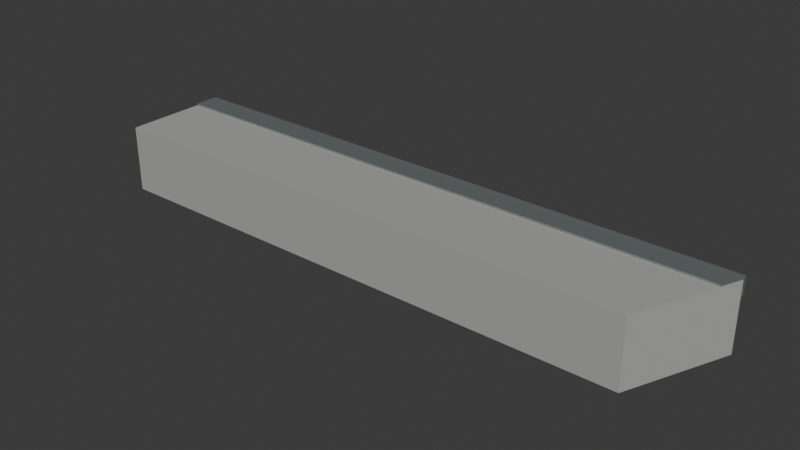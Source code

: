 # Source: quay_edge_mitre_right.blend  (saved by Blender 5.2.45; exported with 4.5.12 LTS)
import bpy
from mathutils import Matrix  # noqa: F401  (used for matrix-valued properties, if any)

bpy.ops.wm.read_factory_settings(use_empty=True)
scene = bpy.context.scene
scene.name = 'Scene'

# ---- collections
col_collection = bpy.data.collections.new('Collection'); scene.collection.children.link(col_collection)

# ---- materials (node trees are filled in below, after node groups)
mat_concrete = bpy.data.materials.new('Concrete')
mat_concrete.diffuse_color = (0.39, 0.4, 0.37, 1.0)
mat_galvanized = bpy.data.materials.new('Galvanized')
mat_galvanized.diffuse_color = (0.41, 0.46, 0.46, 1.0)

# ---- material node trees
mat_concrete.use_nodes = True; mat_concrete.node_tree.nodes.clear()
_N = mat_concrete.node_tree.nodes; _L = mat_concrete.node_tree.links
n0 = _N.new('ShaderNodeBsdfPrincipled'); n0.name = 'Principled BSDF'; n0.location = (-200, 100)
n0.inputs[0].default_value = (0.39, 0.4, 0.37, 1.0)
n0.inputs[2].default_value = 0.94
n0.inputs[10].default_value = 0.005
n1 = _N.new('ShaderNodeOutputMaterial'); n1.name = 'Material Output'; n1.location = (200, 100)
_L.new(n0.outputs[0], n1.inputs[0])
n1.is_active_output = True
mat_galvanized.use_nodes = True; mat_galvanized.node_tree.nodes.clear()
_N = mat_galvanized.node_tree.nodes; _L = mat_galvanized.node_tree.links
n0 = _N.new('ShaderNodeBsdfPrincipled'); n0.name = 'Principled BSDF'; n0.location = (-200, 100)
n0.inputs[0].default_value = (0.41, 0.46, 0.46, 1.0)
n0.inputs[1].default_value = 0.74
n0.inputs[2].default_value = 0.42
n0.inputs[10].default_value = 0.005
n1 = _N.new('ShaderNodeOutputMaterial'); n1.name = 'Material Output'; n1.location = (200, 100)
_L.new(n0.outputs[0], n1.inputs[0])
n1.is_active_output = True

# ---- world
world_world = bpy.data.worlds.new('World'); scene.world = world_world
world_world.use_nodes = True; world_world.node_tree.nodes.clear()
_N = world_world.node_tree.nodes; _L = world_world.node_tree.links
n0 = _N.new('ShaderNodeOutputWorld'); n0.name = 'World Output'; n0.location = (200, 100)
n1 = _N.new('ShaderNodeBackground'); n1.name = 'Background'; n1.location = (-200, 100)
n1.inputs[0].default_value = (0.05088, 0.05088, 0.05088, 1.0)
_L.new(n1.outputs[0], n0.inputs[0])
n0.is_active_output = True
world_world.color = (0.05088, 0.05088, 0.05088)
world_world.sun_shadow_jitter_overblur = 0.0

# ---- meshes
me_mitred_precast_coping_003 = bpy.data.meshes.new('Mitred precast coping.003')
me_mitred_precast_coping_003.from_pydata([(-2.0, 0.0, -0.44), (2.0, 0.0, -0.44), (1.718, -0.68, -0.44), (-2.0, -0.68, -0.44), (-2.0, 0.0, 0.012), (2.0, 0.0, 0.012), (1.718, -0.68, 0.012), (-2.0, -0.68, 0.012), (-2.0, 0.0, 0.014), (2.0, 0.0, 0.014), (1.942, -0.14, 0.014), (-2.0, -0.14, 0.014), (-2.0, 0.0, 0.024), (2.0, 0.0, 0.024), (1.942, -0.14, 0.024), (-2.0, -0.14, 0.024), (-1.998, 0.002, -0.096), (-1.998, 0.0, -0.094), (-2.0, 0.002, -0.094), (-1.998, 0.0005858, -0.09541), (-1.999, 0.0008453, -0.09515), (-1.999, 0.0005858, -0.094), (-1.999, 0.002, -0.09541), (-1.998, 0.0, 0.022), (-1.998, 0.002, 0.024), (-2.0, 0.002, 0.022), (-1.998, 0.0005858, 0.02341), (-1.999, 0.0008453, 0.02315), (-1.999, 0.002, 0.02341), (-1.999, 0.0005858, 0.022), (-1.998, 0.03, -0.096), (-2.0, 0.03, -0.094), (-1.998, 0.032, -0.094), (-1.999, 0.03, -0.09541), (-1.999, 0.03115, -0.09515), (-1.999, 0.03141, -0.094), (-1.998, 0.03141, -0.09541), (-1.998, 0.03, 0.024), (-1.998, 0.032, 0.022), (-2.0, 0.03, 0.022), (-1.998, 0.03141, 0.02341), (-1.999, 0.03115, 0.02315), (-1.999, 0.03141, 0.022), (-1.999, 0.03, 0.02341), (1.998, 0.002, -0.096), (2.0, 0.002, -0.094), (1.998, 0.0, -0.094), (1.999, 0.002, -0.09541), (1.999, 0.0008453, -0.09515), (1.999, 0.0005858, -0.094), (1.998, 0.0005858, -0.09541), (1.998, 0.002, 0.024), (1.998, 0.0, 0.022), (2.0, 0.002, 0.022), (1.998, 0.0005858, 0.02341), (1.999, 0.0008453, 0.02315), (1.999, 0.0005858, 0.022), (1.999, 0.002, 0.02341), (1.998, 0.03, -0.096), (1.998, 0.032, -0.094), (2.0, 0.03, -0.094), (1.998, 0.03141, -0.09541), (1.999, 0.03115, -0.09515), (1.999, 0.03141, -0.094), (1.999, 0.03, -0.09541), (1.998, 0.03, 0.024), (2.0, 0.03, 0.022), (1.998, 0.032, 0.022), (1.999, 0.03, 0.02341), (1.999, 0.03115, 0.02315), (1.999, 0.03141, 0.022), (1.998, 0.03141, 0.02341), (-1.5, 0.032, -0.0505), (-1.5, 0.037, -0.0505), (-1.507, 0.032, -0.05198), (-1.507, 0.037, -0.05198), (-1.514, 0.032, -0.05621), (-1.514, 0.037, -0.05621), (-1.518, 0.032, -0.06254), (-1.518, 0.037, -0.06254), (-1.52, 0.032, -0.07), (-1.52, 0.037, -0.07), (-1.518, 0.032, -0.07746), (-1.518, 0.037, -0.07746), (-1.514, 0.032, -0.08379), (-1.514, 0.037, -0.08379), (-1.507, 0.032, -0.08802), (-1.507, 0.037, -0.08802), (-1.5, 0.032, -0.0895), (-1.5, 0.037, -0.0895), (-1.493, 0.032, -0.08802), (-1.493, 0.037, -0.08802), (-1.486, 0.032, -0.08379), (-1.486, 0.037, -0.08379), (-1.482, 0.032, -0.07746), (-1.482, 0.037, -0.07746), (-1.48, 0.032, -0.07), (-1.48, 0.037, -0.07), (-1.482, 0.032, -0.06254), (-1.482, 0.037, -0.06254), (-1.486, 0.032, -0.05621), (-1.486, 0.037, -0.05621), (-1.493, 0.032, -0.05198), (-1.493, 0.037, -0.05198), (-1.5, 0.037, -0.057), (-1.5, 0.05, -0.057), (-1.511, 0.037, -0.0635), (-1.511, 0.05, -0.0635), (-1.511, 0.037, -0.0765), (-1.511, 0.05, -0.0765), (-1.5, 0.037, -0.083), (-1.5, 0.05, -0.083), (-1.489, 0.037, -0.0765), (-1.489, 0.05, -0.0765), (-1.489, 0.037, -0.0635), (-1.489, 0.05, -0.0635), (-0.5, 0.032, -0.0505), (-0.5, 0.037, -0.0505), (-0.5075, 0.032, -0.05198), (-0.5075, 0.037, -0.05198), (-0.5138, 0.032, -0.05621), (-0.5138, 0.037, -0.05621), (-0.518, 0.032, -0.06254), (-0.518, 0.037, -0.06254), (-0.5195, 0.032, -0.07), (-0.5195, 0.037, -0.07), (-0.518, 0.032, -0.07746), (-0.518, 0.037, -0.07746), (-0.5138, 0.032, -0.08379), (-0.5138, 0.037, -0.08379), (-0.5075, 0.032, -0.08802), (-0.5075, 0.037, -0.08802), (-0.5, 0.032, -0.0895), (-0.5, 0.037, -0.0895), (-0.4925, 0.032, -0.08802), (-0.4925, 0.037, -0.08802), (-0.4862, 0.032, -0.08379), (-0.4862, 0.037, -0.08379), (-0.482, 0.032, -0.07746), (-0.482, 0.037, -0.07746), (-0.4805, 0.032, -0.07), (-0.4805, 0.037, -0.07), (-0.482, 0.032, -0.06254), (-0.482, 0.037, -0.06254), (-0.4862, 0.032, -0.05621), (-0.4862, 0.037, -0.05621), (-0.4925, 0.032, -0.05198), (-0.4925, 0.037, -0.05198), (-0.5, 0.037, -0.057), (-0.5, 0.05, -0.057), (-0.5113, 0.037, -0.0635), (-0.5113, 0.05, -0.0635), (-0.5113, 0.037, -0.0765), (-0.5113, 0.05, -0.0765), (-0.5, 0.037, -0.083), (-0.5, 0.05, -0.083), (-0.4887, 0.037, -0.0765), (-0.4887, 0.05, -0.0765), (-0.4887, 0.037, -0.0635), (-0.4887, 0.05, -0.0635), (0.5, 0.032, -0.0505), (0.5, 0.037, -0.0505), (0.4925, 0.032, -0.05198), (0.4925, 0.037, -0.05198), (0.4862, 0.032, -0.05621), (0.4862, 0.037, -0.05621), (0.482, 0.032, -0.06254), (0.482, 0.037, -0.06254), (0.4805, 0.032, -0.07), (0.4805, 0.037, -0.07), (0.482, 0.032, -0.07746), (0.482, 0.037, -0.07746), (0.4862, 0.032, -0.08379), (0.4862, 0.037, -0.08379), (0.4925, 0.032, -0.08802), (0.4925, 0.037, -0.08802), (0.5, 0.032, -0.0895), (0.5, 0.037, -0.0895), (0.5075, 0.032, -0.08802), (0.5075, 0.037, -0.08802), (0.5138, 0.032, -0.08379), (0.5138, 0.037, -0.08379), (0.518, 0.032, -0.07746), (0.518, 0.037, -0.07746), (0.5195, 0.032, -0.07), (0.5195, 0.037, -0.07), (0.518, 0.032, -0.06254), (0.518, 0.037, -0.06254), (0.5138, 0.032, -0.05621), (0.5138, 0.037, -0.05621), (0.5075, 0.032, -0.05198), (0.5075, 0.037, -0.05198), (0.5, 0.037, -0.057), (0.5, 0.05, -0.057), (0.4887, 0.037, -0.0635), (0.4887, 0.05, -0.0635), (0.4887, 0.037, -0.0765), (0.4887, 0.05, -0.0765), (0.5, 0.037, -0.083), (0.5, 0.05, -0.083), (0.5113, 0.037, -0.0765), (0.5113, 0.05, -0.0765), (0.5113, 0.037, -0.0635), (0.5113, 0.05, -0.0635), (1.5, 0.032, -0.0505), (1.5, 0.037, -0.0505), (1.493, 0.032, -0.05198), (1.493, 0.037, -0.05198), (1.486, 0.032, -0.05621), (1.486, 0.037, -0.05621), (1.482, 0.032, -0.06254), (1.482, 0.037, -0.06254), (1.48, 0.032, -0.07), (1.48, 0.037, -0.07), (1.482, 0.032, -0.07746), (1.482, 0.037, -0.07746), (1.486, 0.032, -0.08379), (1.486, 0.037, -0.08379), (1.493, 0.032, -0.08802), (1.493, 0.037, -0.08802), (1.5, 0.032, -0.0895), (1.5, 0.037, -0.0895), (1.507, 0.032, -0.08802), (1.507, 0.037, -0.08802), (1.514, 0.032, -0.08379), (1.514, 0.037, -0.08379), (1.518, 0.032, -0.07746), (1.518, 0.037, -0.07746), (1.52, 0.032, -0.07), (1.52, 0.037, -0.07), (1.518, 0.032, -0.06254), (1.518, 0.037, -0.06254), (1.514, 0.032, -0.05621), (1.514, 0.037, -0.05621), (1.507, 0.032, -0.05198), (1.507, 0.037, -0.05198), (1.5, 0.037, -0.057), (1.5, 0.05, -0.057), (1.489, 0.037, -0.0635), (1.489, 0.05, -0.0635), (1.489, 0.037, -0.0765), (1.489, 0.05, -0.0765), (1.5, 0.037, -0.083), (1.5, 0.05, -0.083), (1.511, 0.037, -0.0765), (1.511, 0.05, -0.0765), (1.511, 0.037, -0.0635), (1.511, 0.05, -0.0635)], [], [(0, 1, 2, 3), (7, 6, 5, 4), (0, 4, 5, 1), (1, 5, 6, 2), (2, 6, 7, 3), (3, 7, 4, 0), (8, 9, 10, 11), (15, 14, 13, 12), (8, 12, 13, 9), (9, 13, 14, 10), (10, 14, 15, 11), (11, 15, 12, 8), (16, 19, 20, 22), (17, 21, 20, 19), (18, 22, 20, 21), (23, 26, 27, 29), (24, 28, 27, 26), (25, 29, 27, 28), (30, 33, 34, 36), (31, 35, 34, 33), (32, 36, 34, 35), (37, 40, 41, 43), (38, 42, 41, 40), (39, 43, 41, 42), (44, 47, 48, 50), (45, 49, 48, 47), (46, 50, 48, 49), (51, 54, 55, 57), (52, 56, 55, 54), (53, 57, 55, 56), (58, 61, 62, 64), (59, 63, 62, 61), (60, 64, 62, 63), (65, 68, 69, 71), (66, 70, 69, 68), (67, 71, 69, 70), (30, 16, 22, 33), (33, 22, 18, 31), (17, 23, 29, 21), (21, 29, 25, 18), (24, 37, 43, 28), (28, 43, 39, 25), (38, 32, 35, 42), (42, 35, 31, 39), (58, 30, 36, 61), (61, 36, 32, 59), (37, 65, 71, 40), (40, 71, 67, 38), (66, 60, 63, 70), (70, 63, 59, 67), (44, 58, 64, 47), (47, 64, 60, 45), (65, 51, 57, 68), (68, 57, 53, 66), (52, 46, 49, 56), (56, 49, 45, 53), (16, 44, 50, 19), (19, 50, 46, 17), (51, 24, 26, 54), (54, 26, 23, 52), (30, 58, 44, 16), (18, 25, 39, 31), (46, 52, 23, 17), (65, 37, 24, 51), (32, 38, 67, 59), (60, 66, 53, 45), (72, 73, 75, 74), (74, 75, 77, 76), (76, 77, 79, 78), (78, 79, 81, 80), (80, 81, 83, 82), (82, 83, 85, 84), (84, 85, 87, 86), (86, 87, 89, 88), (88, 89, 91, 90), (90, 91, 93, 92), (92, 93, 95, 94), (94, 95, 97, 96), (96, 97, 99, 98), (98, 99, 101, 100), (75, 73, 103, 101, 99, 97, 95, 93, 91, 89, 87, 85, 83, 81, 79, 77), (100, 101, 103, 102), (102, 103, 73, 72), (72, 74, 76, 78, 80, 82, 84, 86, 88, 90, 92, 94, 96, 98, 100, 102), (104, 105, 107, 106), (106, 107, 109, 108), (108, 109, 111, 110), (110, 111, 113, 112), (107, 105, 115, 113, 111, 109), (112, 113, 115, 114), (114, 115, 105, 104), (104, 106, 108, 110, 112, 114), (116, 117, 119, 118), (118, 119, 121, 120), (120, 121, 123, 122), (122, 123, 125, 124), (124, 125, 127, 126), (126, 127, 129, 128), (128, 129, 131, 130), (130, 131, 133, 132), (132, 133, 135, 134), (134, 135, 137, 136), (136, 137, 139, 138), (138, 139, 141, 140), (140, 141, 143, 142), (142, 143, 145, 144), (119, 117, 147, 145, 143, 141, 139, 137, 135, 133, 131, 129, 127, 125, 123, 121), (144, 145, 147, 146), (146, 147, 117, 116), (116, 118, 120, 122, 124, 126, 128, 130, 132, 134, 136, 138, 140, 142, 144, 146), (148, 149, 151, 150), (150, 151, 153, 152), (152, 153, 155, 154), (154, 155, 157, 156), (151, 149, 159, 157, 155, 153), (156, 157, 159, 158), (158, 159, 149, 148), (148, 150, 152, 154, 156, 158), (160, 161, 163, 162), (162, 163, 165, 164), (164, 165, 167, 166), (166, 167, 169, 168), (168, 169, 171, 170), (170, 171, 173, 172), (172, 173, 175, 174), (174, 175, 177, 176), (176, 177, 179, 178), (178, 179, 181, 180), (180, 181, 183, 182), (182, 183, 185, 184), (184, 185, 187, 186), (186, 187, 189, 188), (163, 161, 191, 189, 187, 185, 183, 181, 179, 177, 175, 173, 171, 169, 167, 165), (188, 189, 191, 190), (190, 191, 161, 160), (160, 162, 164, 166, 168, 170, 172, 174, 176, 178, 180, 182, 184, 186, 188, 190), (192, 193, 195, 194), (194, 195, 197, 196), (196, 197, 199, 198), (198, 199, 201, 200), (195, 193, 203, 201, 199, 197), (200, 201, 203, 202), (202, 203, 193, 192), (192, 194, 196, 198, 200, 202), (204, 205, 207, 206), (206, 207, 209, 208), (208, 209, 211, 210), (210, 211, 213, 212), (212, 213, 215, 214), (214, 215, 217, 216), (216, 217, 219, 218), (218, 219, 221, 220), (220, 221, 223, 222), (222, 223, 225, 224), (224, 225, 227, 226), (226, 227, 229, 228), (228, 229, 231, 230), (230, 231, 233, 232), (207, 205, 235, 233, 231, 229, 227, 225, 223, 221, 219, 217, 215, 213, 211, 209), (232, 233, 235, 234), (234, 235, 205, 204), (204, 206, 208, 210, 212, 214, 216, 218, 220, 222, 224, 226, 228, 230, 232, 234), (236, 237, 239, 238), (238, 239, 241, 240), (240, 241, 243, 242), (242, 243, 245, 244), (239, 237, 247, 245, 243, 241), (244, 245, 247, 246), (246, 247, 237, 236), (236, 238, 240, 242, 244, 246)])
me_mitred_precast_coping_003.polygons.foreach_set('use_smooth', [0, 0, 0, 0, 0, 0, 0, 0, 0, 0, 0, 0, 0, 0, 0, 0, 0, 0, 0, 0, 0, 0, 0, 0, 0, 0, 0, 0, 0, 0, 0, 0, 0, 0, 0, 0, 0, 0, 0, 0, 0, 0, 0, 0, 0, 0, 0, 0, 0, 0, 0, 0, 0, 0, 0, 0, 0, 0, 0, 0, 0, 0, 0, 0, 0, 0, 1, 1, 1, 1, 1, 1, 1, 1, 1, 1, 1, 1, 1, 1, 0, 1, 1, 0, 1, 1, 1, 1, 0, 1, 1, 0, 1, 1, 1, 1, 1, 1, 1, 1, 1, 1, 1, 1, 1, 1, 0, 1, 1, 0, 1, 1, 1, 1, 0, 1, 1, 0, 1, 1, 1, 1, 1, 1, 1, 1, 1, 1, 1, 1, 1, 1, 0, 1, 1, 0, 1, 1, 1, 1, 0, 1, 1, 0, 1, 1, 1, 1, 1, 1, 1, 1, 1, 1, 1, 1, 1, 1, 0, 1, 1, 0, 1, 1, 1, 1, 0, 1, 1, 0])
me_mitred_precast_coping_003.polygons.foreach_set('material_index', [0, 0, 0, 0, 0, 0, 1, 1, 1, 1, 1, 1, 1, 1, 1, 1, 1, 1, 1, 1, 1, 1, 1, 1, 1, 1, 1, 1, 1, 1, 1, 1, 1, 1, 1, 1, 1, 1, 1, 1, 1, 1, 1, 1, 1, 1, 1, 1, 1, 1, 1, 1, 1, 1, 1, 1, 1, 1, 1, 1, 1, 1, 1, 1, 1, 1, 1, 1, 1, 1, 1, 1, 1, 1, 1, 1, 1, 1, 1, 1, 1, 1, 1, 1, 1, 1, 1, 1, 1, 1, 1, 1, 1, 1, 1, 1, 1, 1, 1, 1, 1, 1, 1, 1, 1, 1, 1, 1, 1, 1, 1, 1, 1, 1, 1, 1, 1, 1, 1, 1, 1, 1, 1, 1, 1, 1, 1, 1, 1, 1, 1, 1, 1, 1, 1, 1, 1, 1, 1, 1, 1, 1, 1, 1, 1, 1, 1, 1, 1, 1, 1, 1, 1, 1, 1, 1, 1, 1, 1, 1, 1, 1, 1, 1, 1, 1, 1, 1, 1, 1])
_uv = me_mitred_precast_coping_003.uv_layers.new(name='UVMap')
_uv.uv.foreach_set('vector', [-1.5, 0.815, 2.5, 0.815, 2.218, 0.135, -1.5, 0.135, -1.5, 0.135, 2.218, 0.135, 2.5, 0.815, -1.5, 0.815, -1.5, 0.268, -1.5, 0.72, 2.5, 0.72, 2.5, 0.268, 0.815, 0.268, 0.815, 0.72, 0.135, 0.72, 0.135, 0.268, 2.218, 0.268, 2.218, 0.72, -1.5, 0.72, -1.5, 0.268, 0.135, 0.268, 0.135, 0.72, 0.815, 0.72, 0.815, 0.268, -1.5, 0.815, 2.5, 0.815, 2.442, 0.675, -1.5, 0.675, -1.5, 0.675, 2.442, 0.675, 2.5, 0.815, -1.5, 0.815, -1.5, 0.722, -1.5, 0.732, 2.5, 0.732, 2.5, 0.722, 0.815, 0.722, 0.815, 0.732, 0.675, 0.732, 0.675, 0.722, 2.442, 0.722, 2.442, 0.732, -1.5, 0.732, -1.5, 0.722, 0.675, 0.722, 0.675, 0.732, 0.815, 0.732, 0.815, 0.722, -1.498, 0.817, -1.498, 0.8156, -1.499, 0.8158, -1.499, 0.817, -1.498, 0.614, -1.499, 0.614, -1.499, 0.6128, -1.498, 0.6126, 0.817, 0.614, 0.817, 0.6126, 0.8158, 0.6128, 0.8156, 0.614, -1.498, 0.73, -1.498, 0.7314, -1.499, 0.7312, -1.499, 0.73, -1.498, 0.817, -1.499, 0.817, -1.499, 0.8158, -1.498, 0.8156, 0.817, 0.73, 0.8156, 0.73, 0.8158, 0.7312, 0.817, 0.7314, -1.498, 0.845, -1.499, 0.845, -1.499, 0.8462, -1.498, 0.8464, 0.845, 0.614, 0.8464, 0.614, 0.8462, 0.6128, 0.845, 0.6126, -1.498, 0.614, -1.498, 0.6126, -1.499, 0.6128, -1.499, 0.614, -1.498, 0.845, -1.498, 0.8464, -1.499, 0.8462, -1.499, 0.845, -1.498, 0.73, -1.499, 0.73, -1.499, 0.7312, -1.498, 0.7314, 0.845, 0.73, 0.845, 0.7314, 0.8462, 0.7312, 0.8464, 0.73, 2.498, 0.817, 2.499, 0.817, 2.499, 0.8158, 2.498, 0.8156, 0.817, 0.614, 0.8156, 0.614, 0.8158, 0.6128, 0.817, 0.6126, 2.498, 0.614, 2.498, 0.6126, 2.499, 0.6128, 2.499, 0.614, 2.498, 0.817, 2.498, 0.8156, 2.499, 0.8158, 2.499, 0.817, 2.498, 0.73, 2.499, 0.73, 2.499, 0.7312, 2.498, 0.7314, 0.817, 0.73, 0.817, 0.7314, 0.8158, 0.7312, 0.8156, 0.73, 2.498, 0.845, 2.498, 0.8464, 2.499, 0.8462, 2.499, 0.845, 2.498, 0.614, 2.499, 0.614, 2.499, 0.6128, 2.498, 0.6126, 0.845, 0.614, 0.845, 0.6126, 0.8462, 0.6128, 0.8464, 0.614, 2.498, 0.845, 2.499, 0.845, 2.499, 0.8462, 2.498, 0.8464, 0.845, 0.73, 0.8464, 0.73, 0.8462, 0.7312, 0.845, 0.7314, 2.498, 0.73, 2.498, 0.7314, 2.499, 0.7312, 2.499, 0.73, -1.498, 0.845, -1.498, 0.817, -1.499, 0.817, -1.499, 0.845, 0.845, 0.6126, 0.817, 0.6126, 0.817, 0.614, 0.845, 0.614, -1.498, 0.614, -1.498, 0.73, -1.499, 0.73, -1.499, 0.614, 0.8156, 0.614, 0.8156, 0.73, 0.817, 0.73, 0.817, 0.614, -1.498, 0.817, -1.498, 0.845, -1.499, 0.845, -1.499, 0.817, 0.817, 0.7314, 0.845, 0.7314, 0.845, 0.73, 0.817, 0.73, -1.498, 0.73, -1.498, 0.614, -1.499, 0.614, -1.499, 0.73, 0.8464, 0.73, 0.8464, 0.614, 0.845, 0.614, 0.845, 0.73, 2.498, 0.845, -1.498, 0.845, -1.498, 0.8464, 2.498, 0.8464, 2.498, 0.6126, -1.498, 0.6126, -1.498, 0.614, 2.498, 0.614, -1.498, 0.845, 2.498, 0.845, 2.498, 0.8464, -1.498, 0.8464, -1.498, 0.7314, 2.498, 0.7314, 2.498, 0.73, -1.498, 0.73, 0.845, 0.73, 0.845, 0.614, 0.8464, 0.614, 0.8464, 0.73, 2.499, 0.73, 2.499, 0.614, 2.498, 0.614, 2.498, 0.73, 2.498, 0.817, 2.498, 0.845, 2.499, 0.845, 2.499, 0.817, 0.817, 0.6126, 0.845, 0.6126, 0.845, 0.614, 0.817, 0.614, 2.498, 0.845, 2.498, 0.817, 2.499, 0.817, 2.499, 0.845, 0.845, 0.7314, 0.817, 0.7314, 0.817, 0.73, 0.845, 0.73, 2.498, 0.73, 2.498, 0.614, 2.499, 0.614, 2.499, 0.73, 0.8156, 0.73, 0.8156, 0.614, 0.817, 0.614, 0.817, 0.73, -1.498, 0.817, 2.498, 0.817, 2.498, 0.8156, -1.498, 0.8156, -1.498, 0.6126, 2.498, 0.6126, 2.498, 0.614, -1.498, 0.614, 2.498, 0.817, -1.498, 0.817, -1.498, 0.8156, 2.498, 0.8156, 2.498, 0.7314, -1.498, 0.7314, -1.498, 0.73, 2.498, 0.73, -1.498, 0.845, 2.498, 0.845, 2.498, 0.817, -1.498, 0.817, 0.817, 0.614, 0.817, 0.73, 0.845, 0.73, 0.845, 0.614, 2.498, 0.614, 2.498, 0.73, -1.498, 0.73, -1.498, 0.614, 2.498, 0.845, -1.498, 0.845, -1.498, 0.817, 2.498, 0.817, -1.498, 0.614, -1.498, 0.73, 2.498, 0.73, 2.498, 0.614, 0.845, 0.614, 0.845, 0.73, 0.817, 0.73, 0.817, 0.614, -1.0, 0.847, -1.0, 0.852, -1.007, 0.852, -1.007, 0.847, -1.007, 0.847, -1.007, 0.852, -1.014, 0.852, -1.014, 0.847, 0.847, 0.6518, 0.852, 0.6518, 0.852, 0.6455, 0.847, 0.6455, 0.847, 0.6455, 0.852, 0.6455, 0.852, 0.638, 0.847, 0.638, 0.847, 0.638, 0.852, 0.638, 0.852, 0.6305, 0.847, 0.6305, 0.847, 0.6305, 0.852, 0.6305, 0.852, 0.6242, 0.847, 0.6242, -1.014, 0.847, -1.014, 0.852, -1.007, 0.852, -1.007, 0.847, -1.007, 0.847, -1.007, 0.852, -1.0, 0.852, -1.0, 0.847, -1.0, 0.847, -1.0, 0.852, -0.9925, 0.852, -0.9925, 0.847, -0.9925, 0.847, -0.9925, 0.852, -0.9862, 0.852, -0.9862, 0.847, 0.847, 0.6242, 0.852, 0.6242, 0.852, 0.6305, 0.847, 0.6305, 0.847, 0.6305, 0.852, 0.6305, 0.852, 0.638, 0.847, 0.638, 0.847, 0.638, 0.852, 0.638, 0.852, 0.6455, 0.847, 0.6455, 0.847, 0.6455, 0.852, 0.6455, 0.852, 0.6518, 0.847, 0.6518, -1.007, 0.656, -1.0, 0.6575, -0.9925, 0.656, -0.9862, 0.6518, -0.982, 0.6455, -0.9805, 0.638, -0.982, 0.6305, -0.9862, 0.6242, -0.9925, 0.62, -1.0, 0.6185, -1.007, 0.62, -1.014, 0.6242, -1.018, 0.6305, -1.02, 0.638, -1.018, 0.6455, -1.014, 0.6518, -0.9862, 0.847, -0.9862, 0.852, -0.9925, 0.852, -0.9925, 0.847, -0.9925, 0.847, -0.9925, 0.852, -1.0, 0.852, -1.0, 0.847, -1.0, 0.6575, -1.007, 0.656, -1.014, 0.6518, -1.018, 0.6455, -1.02, 0.638, -1.018, 0.6305, -1.014, 0.6242, -1.007, 0.62, -1.0, 0.6185, -0.9925, 0.62, -0.9862, 0.6242, -0.982, 0.6305, -0.9805, 0.638, -0.982, 0.6455, -0.9862, 0.6518, -0.9925, 0.656, -1.0, 0.852, -1.0, 0.865, -1.011, 0.865, -1.011, 0.852, 0.852, 0.6445, 0.865, 0.6445, 0.865, 0.6315, 0.852, 0.6315, -1.011, 0.852, -1.011, 0.865, -1.0, 0.865, -1.0, 0.852, -1.0, 0.852, -1.0, 0.865, -0.9887, 0.865, -0.9887, 0.852, -1.011, 0.6445, -1.0, 0.651, -0.9887, 0.6445, -0.9887, 0.6315, -1.0, 0.625, -1.011, 0.6315, 0.852, 0.6315, 0.865, 0.6315, 0.865, 0.6445, 0.852, 0.6445, -0.9887, 0.852, -0.9887, 0.865, -1.0, 0.865, -1.0, 0.852, -1.0, 0.651, -1.011, 0.6445, -1.011, 0.6315, -1.0, 0.625, -0.9887, 0.6315, -0.9887, 0.6445, 0.0, 0.847, 0.0, 0.852, -0.007462, 0.852, -0.007462, 0.847, -0.007462, 0.847, -0.007462, 0.852, -0.01379, 0.852, -0.01379, 0.847, 0.847, 0.6518, 0.852, 0.6518, 0.852, 0.6455, 0.847, 0.6455, 0.847, 0.6455, 0.852, 0.6455, 0.852, 0.638, 0.847, 0.638, 0.847, 0.638, 0.852, 0.638, 0.852, 0.6305, 0.847, 0.6305, 0.847, 0.6305, 0.852, 0.6305, 0.852, 0.6242, 0.847, 0.6242, -0.01379, 0.847, -0.01379, 0.852, -0.007462, 0.852, -0.007462, 0.847, -0.007462, 0.847, -0.007462, 0.852, 0.0, 0.852, 0.0, 0.847, 0.0, 0.847, 0.0, 0.852, 0.007462, 0.852, 0.007462, 0.847, 0.007462, 0.847, 0.007462, 0.852, 0.01379, 0.852, 0.01379, 0.847, 0.847, 0.6242, 0.852, 0.6242, 0.852, 0.6305, 0.847, 0.6305, 0.847, 0.6305, 0.852, 0.6305, 0.852, 0.638, 0.847, 0.638, 0.847, 0.638, 0.852, 0.638, 0.852, 0.6455, 0.847, 0.6455, 0.847, 0.6455, 0.852, 0.6455, 0.852, 0.6518, 0.847, 0.6518, -0.007462, 0.656, 0.0, 0.6575, 0.007462, 0.656, 0.01379, 0.6518, 0.01802, 0.6455, 0.0195, 0.638, 0.01802, 0.6305, 0.01379, 0.6242, 0.007462, 0.62, 0.0, 0.6185, -0.007462, 0.62, -0.01379, 0.6242, -0.01802, 0.6305, -0.0195, 0.638, -0.01802, 0.6455, -0.01379, 0.6518, 0.01379, 0.847, 0.01379, 0.852, 0.007462, 0.852, 0.007462, 0.847, 0.007462, 0.847, 0.007462, 0.852, 0.0, 0.852, 0.0, 0.847, 0.0, 0.6575, -0.007462, 0.656, -0.01379, 0.6518, -0.01802, 0.6455, -0.0195, 0.638, -0.01802, 0.6305, -0.01379, 0.6242, -0.007462, 0.62, 0.0, 0.6185, 0.007462, 0.62, 0.01379, 0.6242, 0.01802, 0.6305, 0.0195, 0.638, 0.01802, 0.6455, 0.01379, 0.6518, 0.007462, 0.656, 0.0, 0.852, 0.0, 0.865, -0.01126, 0.865, -0.01126, 0.852, 0.852, 0.6445, 0.865, 0.6445, 0.865, 0.6315, 0.852, 0.6315, -0.01126, 0.852, -0.01126, 0.865, 0.0, 0.865, 0.0, 0.852, 0.0, 0.852, 0.0, 0.865, 0.01126, 0.865, 0.01126, 0.852, -0.01126, 0.6445, 0.0, 0.651, 0.01126, 0.6445, 0.01126, 0.6315, 0.0, 0.625, -0.01126, 0.6315, 0.852, 0.6315, 0.865, 0.6315, 0.865, 0.6445, 0.852, 0.6445, 0.01126, 0.852, 0.01126, 0.865, 0.0, 0.865, 0.0, 0.852, 0.0, 0.651, -0.01126, 0.6445, -0.01126, 0.6315, 0.0, 0.625, 0.01126, 0.6315, 0.01126, 0.6445, 1.0, 0.847, 1.0, 0.852, 0.9925, 0.852, 0.9925, 0.847, 0.9925, 0.847, 0.9925, 0.852, 0.9862, 0.852, 0.9862, 0.847, 0.847, 0.6518, 0.852, 0.6518, 0.852, 0.6455, 0.847, 0.6455, 0.847, 0.6455, 0.852, 0.6455, 0.852, 0.638, 0.847, 0.638, 0.847, 0.638, 0.852, 0.638, 0.852, 0.6305, 0.847, 0.6305, 0.847, 0.6305, 0.852, 0.6305, 0.852, 0.6242, 0.847, 0.6242, 0.9862, 0.847, 0.9862, 0.852, 0.9925, 0.852, 0.9925, 0.847, 0.9925, 0.847, 0.9925, 0.852, 1.0, 0.852, 1.0, 0.847, 1.0, 0.847, 1.0, 0.852, 1.007, 0.852, 1.007, 0.847, 1.007, 0.847, 1.007, 0.852, 1.014, 0.852, 1.014, 0.847, 0.847, 0.6242, 0.852, 0.6242, 0.852, 0.6305, 0.847, 0.6305, 0.847, 0.6305, 0.852, 0.6305, 0.852, 0.638, 0.847, 0.638, 0.847, 0.638, 0.852, 0.638, 0.852, 0.6455, 0.847, 0.6455, 0.847, 0.6455, 0.852, 0.6455, 0.852, 0.6518, 0.847, 0.6518, 0.9925, 0.656, 1.0, 0.6575, 1.007, 0.656, 1.014, 0.6518, 1.018, 0.6455, 1.02, 0.638, 1.018, 0.6305, 1.014, 0.6242, 1.007, 0.62, 1.0, 0.6185, 0.9925, 0.62, 0.9862, 0.6242, 0.982, 0.6305, 0.9805, 0.638, 0.982, 0.6455, 0.9862, 0.6518, 1.014, 0.847, 1.014, 0.852, 1.007, 0.852, 1.007, 0.847, 1.007, 0.847, 1.007, 0.852, 1.0, 0.852, 1.0, 0.847, 1.0, 0.6575, 0.9925, 0.656, 0.9862, 0.6518, 0.982, 0.6455, 0.9805, 0.638, 0.982, 0.6305, 0.9862, 0.6242, 0.9925, 0.62, 1.0, 0.6185, 1.007, 0.62, 1.014, 0.6242, 1.018, 0.6305, 1.02, 0.638, 1.018, 0.6455, 1.014, 0.6518, 1.007, 0.656, 1.0, 0.852, 1.0, 0.865, 0.9887, 0.865, 0.9887, 0.852, 0.852, 0.6445, 0.865, 0.6445, 0.865, 0.6315, 0.852, 0.6315, 0.9887, 0.852, 0.9887, 0.865, 1.0, 0.865, 1.0, 0.852, 1.0, 0.852, 1.0, 0.865, 1.011, 0.865, 1.011, 0.852, 0.9887, 0.6445, 1.0, 0.651, 1.011, 0.6445, 1.011, 0.6315, 1.0, 0.625, 0.9887, 0.6315, 0.852, 0.6315, 0.865, 0.6315, 0.865, 0.6445, 0.852, 0.6445, 1.011, 0.852, 1.011, 0.865, 1.0, 0.865, 1.0, 0.852, 1.0, 0.651, 0.9887, 0.6445, 0.9887, 0.6315, 1.0, 0.625, 1.011, 0.6315, 1.011, 0.6445, 2.0, 0.847, 2.0, 0.852, 1.993, 0.852, 1.993, 0.847, 1.993, 0.847, 1.993, 0.852, 1.986, 0.852, 1.986, 0.847, 0.847, 0.6518, 0.852, 0.6518, 0.852, 0.6455, 0.847, 0.6455, 0.847, 0.6455, 0.852, 0.6455, 0.852, 0.638, 0.847, 0.638, 0.847, 0.638, 0.852, 0.638, 0.852, 0.6305, 0.847, 0.6305, 0.847, 0.6305, 0.852, 0.6305, 0.852, 0.6242, 0.847, 0.6242, 1.986, 0.847, 1.986, 0.852, 1.993, 0.852, 1.993, 0.847, 1.993, 0.847, 1.993, 0.852, 2.0, 0.852, 2.0, 0.847, 2.0, 0.847, 2.0, 0.852, 2.007, 0.852, 2.007, 0.847, 2.007, 0.847, 2.007, 0.852, 2.014, 0.852, 2.014, 0.847, 0.847, 0.6242, 0.852, 0.6242, 0.852, 0.6305, 0.847, 0.6305, 0.847, 0.6305, 0.852, 0.6305, 0.852, 0.638, 0.847, 0.638, 0.847, 0.638, 0.852, 0.638, 0.852, 0.6455, 0.847, 0.6455, 0.847, 0.6455, 0.852, 0.6455, 0.852, 0.6518, 0.847, 0.6518, 1.993, 0.656, 2.0, 0.6575, 2.007, 0.656, 2.014, 0.6518, 2.018, 0.6455, 2.02, 0.638, 2.018, 0.6305, 2.014, 0.6242, 2.007, 0.62, 2.0, 0.6185, 1.993, 0.62, 1.986, 0.6242, 1.982, 0.6305, 1.98, 0.638, 1.982, 0.6455, 1.986, 0.6518, 2.014, 0.847, 2.014, 0.852, 2.007, 0.852, 2.007, 0.847, 2.007, 0.847, 2.007, 0.852, 2.0, 0.852, 2.0, 0.847, 2.0, 0.6575, 1.993, 0.656, 1.986, 0.6518, 1.982, 0.6455, 1.98, 0.638, 1.982, 0.6305, 1.986, 0.6242, 1.993, 0.62, 2.0, 0.6185, 2.007, 0.62, 2.014, 0.6242, 2.018, 0.6305, 2.02, 0.638, 2.018, 0.6455, 2.014, 0.6518, 2.007, 0.656, 2.0, 0.852, 2.0, 0.865, 1.989, 0.865, 1.989, 0.852, 0.852, 0.6445, 0.865, 0.6445, 0.865, 0.6315, 0.852, 0.6315, 1.989, 0.852, 1.989, 0.865, 2.0, 0.865, 2.0, 0.852, 2.0, 0.852, 2.0, 0.865, 2.011, 0.865, 2.011, 0.852, 1.989, 0.6445, 2.0, 0.651, 2.011, 0.6445, 2.011, 0.6315, 2.0, 0.625, 1.989, 0.6315, 0.852, 0.6315, 0.865, 0.6315, 0.865, 0.6445, 0.852, 0.6445, 2.011, 0.852, 2.011, 0.865, 2.0, 0.865, 2.0, 0.852, 2.0, 0.651, 1.989, 0.6445, 1.989, 0.6315, 2.0, 0.625, 2.011, 0.6315, 2.011, 0.6445])
me_mitred_precast_coping_003.materials.append(mat_concrete)
me_mitred_precast_coping_003.materials.append(mat_galvanized)
me_mitred_precast_coping_003.update()

# ---- objects
ob_structure = bpy.data.objects.new('Structure', me_mitred_precast_coping_003)

# ---- transforms, parenting, visibility, modifiers, constraints
ob_structure.location = (0.0, 0.0, 0.0)

# ---- collection membership
col_collection.objects.link(ob_structure)

# ---- scene / render settings (as saved in the file)
scene.frame_start = 1; scene.frame_end = 250; scene.frame_set(1)
scene.render.engine = 'BLENDER_EEVEE_NEXT'
scene.render.bake_bias = 0.0
scene.render.bake_samples = 0
scene.render.compositor_device = 'GPU'
scene.eevee.use_volume_custom_range = False
scene.eevee.fast_gi_thickness_near = 0.1
scene.eevee.fast_gi_thickness_far = 0.0
scene.eevee.ray_tracing_options.screen_trace_thickness = 0.1
bpy.context.view_layer.update()

# ---- added for rendering (the .blend has no active camera and no usable light): camera, sun
cam_auto = bpy.data.cameras.new('AutoCamera')
cam_auto.lens = 50.0
cam_auto.sensor_width = 36.0
cam_auto.clip_end = 1000.0
ob_auto_camera = bpy.data.objects.new('AutoCamera', cam_auto)
scene.collection.objects.link(ob_auto_camera)
ob_auto_camera.location = (3.78644, -4.85873, 2.82115)
ob_auto_camera.rotation_euler = (1.09748, -7.21219e-08, 0.694738)
scene.camera = ob_auto_camera
light_auto_sun = bpy.data.lights.new('AutoSun', 'SUN')
light_auto_sun.energy = 3.0
light_auto_sun.angle = 0.0523599
ob_auto_sun = bpy.data.objects.new('AutoSun', light_auto_sun)
scene.collection.objects.link(ob_auto_sun)
ob_auto_sun.rotation_euler = (0.872665, 0.174533, 0.523599)
bpy.context.view_layer.update()

